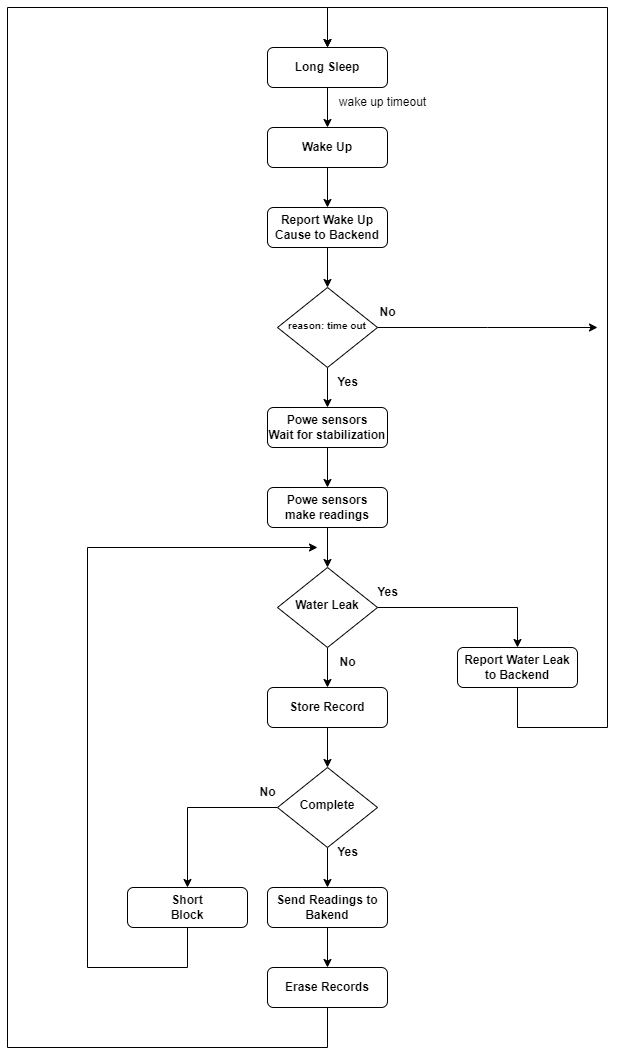

The diagram above was exported from draw.io. Its source (the exported page's mxGraphModel, read from the mxfile embedded in the PNG):
<mxGraphModel dx="2442" dy="2124" grid="1" gridSize="10" guides="1" tooltips="1" connect="1" arrows="1" fold="1" page="1" pageScale="1" pageWidth="827" pageHeight="1169" math="0" shadow="0">
  <root>
    <mxCell id="WIyWlLk6GJQsqaUBKTNV-0" />
    <mxCell id="WIyWlLk6GJQsqaUBKTNV-1" parent="WIyWlLk6GJQsqaUBKTNV-0" />
    <mxCell id="H0204pPaUZqmbtJ3FAVp-44" style="edgeStyle=orthogonalEdgeStyle;rounded=0;orthogonalLoop=1;jettySize=auto;html=1;fontStyle=1" parent="WIyWlLk6GJQsqaUBKTNV-1" source="WIyWlLk6GJQsqaUBKTNV-3" target="H0204pPaUZqmbtJ3FAVp-43" edge="1">
      <mxGeometry relative="1" as="geometry" />
    </mxCell>
    <mxCell id="WIyWlLk6GJQsqaUBKTNV-3" value="Wake Up" style="rounded=1;whiteSpace=wrap;html=1;fontSize=12;glass=0;strokeWidth=1;shadow=0;fontStyle=1" parent="WIyWlLk6GJQsqaUBKTNV-1" vertex="1">
      <mxGeometry x="180" y="-320" width="120" height="40" as="geometry" />
    </mxCell>
    <mxCell id="tAUAvnS3irxvo80VckBZ-2" style="edgeStyle=orthogonalEdgeStyle;rounded=0;orthogonalLoop=1;jettySize=auto;html=1;" edge="1" parent="WIyWlLk6GJQsqaUBKTNV-1" source="WIyWlLk6GJQsqaUBKTNV-7" target="tAUAvnS3irxvo80VckBZ-0">
      <mxGeometry relative="1" as="geometry" />
    </mxCell>
    <mxCell id="WIyWlLk6GJQsqaUBKTNV-7" value="Powe sensors&lt;br&gt;Wait for stabilization" style="rounded=1;whiteSpace=wrap;html=1;fontSize=12;glass=0;strokeWidth=1;shadow=0;fontStyle=1" parent="WIyWlLk6GJQsqaUBKTNV-1" vertex="1">
      <mxGeometry x="180" y="-40" width="120" height="40" as="geometry" />
    </mxCell>
    <mxCell id="H0204pPaUZqmbtJ3FAVp-10" style="edgeStyle=orthogonalEdgeStyle;rounded=0;orthogonalLoop=1;jettySize=auto;html=1;fontStyle=1" parent="WIyWlLk6GJQsqaUBKTNV-1" source="H0204pPaUZqmbtJ3FAVp-9" target="WIyWlLk6GJQsqaUBKTNV-3" edge="1">
      <mxGeometry relative="1" as="geometry" />
    </mxCell>
    <mxCell id="H0204pPaUZqmbtJ3FAVp-9" value="Long Sleep" style="rounded=1;whiteSpace=wrap;html=1;fontSize=12;glass=0;strokeWidth=1;shadow=0;fontStyle=1" parent="WIyWlLk6GJQsqaUBKTNV-1" vertex="1">
      <mxGeometry x="180" y="-400" width="120" height="40" as="geometry" />
    </mxCell>
    <mxCell id="H0204pPaUZqmbtJ3FAVp-21" style="edgeStyle=orthogonalEdgeStyle;rounded=0;orthogonalLoop=1;jettySize=auto;html=1;exitX=0.5;exitY=1;exitDx=0;exitDy=0;entryX=0.5;entryY=0;entryDx=0;entryDy=0;fontStyle=1" parent="WIyWlLk6GJQsqaUBKTNV-1" source="H0204pPaUZqmbtJ3FAVp-79" target="H0204pPaUZqmbtJ3FAVp-9" edge="1">
      <mxGeometry relative="1" as="geometry">
        <Array as="points">
          <mxPoint x="240" y="600" />
          <mxPoint x="-80" y="600" />
          <mxPoint x="-80" y="-440" />
          <mxPoint x="240" y="-440" />
        </Array>
      </mxGeometry>
    </mxCell>
    <mxCell id="H0204pPaUZqmbtJ3FAVp-24" style="edgeStyle=orthogonalEdgeStyle;rounded=0;orthogonalLoop=1;jettySize=auto;html=1;entryX=0.5;entryY=0;entryDx=0;entryDy=0;fontStyle=1" parent="WIyWlLk6GJQsqaUBKTNV-1" source="H0204pPaUZqmbtJ3FAVp-19" target="H0204pPaUZqmbtJ3FAVp-23" edge="1">
      <mxGeometry relative="1" as="geometry" />
    </mxCell>
    <mxCell id="fyC-vZ_UM7fDSkEzBab7-11" style="edgeStyle=orthogonalEdgeStyle;rounded=0;orthogonalLoop=1;jettySize=auto;html=1;" parent="WIyWlLk6GJQsqaUBKTNV-1" source="H0204pPaUZqmbtJ3FAVp-19" target="fyC-vZ_UM7fDSkEzBab7-10" edge="1">
      <mxGeometry relative="1" as="geometry" />
    </mxCell>
    <mxCell id="H0204pPaUZqmbtJ3FAVp-19" value="Complete" style="rhombus;whiteSpace=wrap;html=1;shadow=0;fontFamily=Helvetica;fontSize=12;align=center;strokeWidth=1;spacing=6;spacingTop=-4;fontStyle=1" parent="WIyWlLk6GJQsqaUBKTNV-1" vertex="1">
      <mxGeometry x="190" y="320" width="100" height="80" as="geometry" />
    </mxCell>
    <mxCell id="H0204pPaUZqmbtJ3FAVp-22" value="Yes" style="text;html=1;align=center;verticalAlign=middle;resizable=0;points=[];autosize=1;strokeColor=none;fillColor=none;fontStyle=1" parent="WIyWlLk6GJQsqaUBKTNV-1" vertex="1">
      <mxGeometry x="240" y="390" width="40" height="30" as="geometry" />
    </mxCell>
    <mxCell id="H0204pPaUZqmbtJ3FAVp-80" style="edgeStyle=orthogonalEdgeStyle;rounded=0;orthogonalLoop=1;jettySize=auto;html=1;fontStyle=1" parent="WIyWlLk6GJQsqaUBKTNV-1" source="H0204pPaUZqmbtJ3FAVp-23" target="H0204pPaUZqmbtJ3FAVp-79" edge="1">
      <mxGeometry relative="1" as="geometry" />
    </mxCell>
    <mxCell id="H0204pPaUZqmbtJ3FAVp-23" value="Send Readings to Bakend" style="rounded=1;whiteSpace=wrap;html=1;fontSize=12;glass=0;strokeWidth=1;shadow=0;fontStyle=1" parent="WIyWlLk6GJQsqaUBKTNV-1" vertex="1">
      <mxGeometry x="180" y="440" width="120" height="40" as="geometry" />
    </mxCell>
    <mxCell id="H0204pPaUZqmbtJ3FAVp-28" value="No" style="text;html=1;align=center;verticalAlign=middle;resizable=0;points=[];autosize=1;strokeColor=none;fillColor=none;fontStyle=1" parent="WIyWlLk6GJQsqaUBKTNV-1" vertex="1">
      <mxGeometry x="160" y="330" width="40" height="30" as="geometry" />
    </mxCell>
    <mxCell id="H0204pPaUZqmbtJ3FAVp-40" style="edgeStyle=orthogonalEdgeStyle;rounded=0;orthogonalLoop=1;jettySize=auto;html=1;fontStyle=1" parent="WIyWlLk6GJQsqaUBKTNV-1" source="H0204pPaUZqmbtJ3FAVp-37" target="H0204pPaUZqmbtJ3FAVp-19" edge="1">
      <mxGeometry relative="1" as="geometry" />
    </mxCell>
    <mxCell id="H0204pPaUZqmbtJ3FAVp-37" value="Store Record" style="rounded=1;whiteSpace=wrap;html=1;fontSize=12;glass=0;strokeWidth=1;shadow=0;fontStyle=1" parent="WIyWlLk6GJQsqaUBKTNV-1" vertex="1">
      <mxGeometry x="180" y="240" width="120" height="40" as="geometry" />
    </mxCell>
    <mxCell id="H0204pPaUZqmbtJ3FAVp-71" style="edgeStyle=orthogonalEdgeStyle;rounded=0;orthogonalLoop=1;jettySize=auto;html=1;fontStyle=1" parent="WIyWlLk6GJQsqaUBKTNV-1" source="H0204pPaUZqmbtJ3FAVp-43" target="H0204pPaUZqmbtJ3FAVp-70" edge="1">
      <mxGeometry relative="1" as="geometry" />
    </mxCell>
    <mxCell id="H0204pPaUZqmbtJ3FAVp-43" value="Report Wake Up Cause to Backend" style="rounded=1;whiteSpace=wrap;html=1;fontSize=12;glass=0;strokeWidth=1;shadow=0;fontStyle=1" parent="WIyWlLk6GJQsqaUBKTNV-1" vertex="1">
      <mxGeometry x="180" y="-240" width="120" height="40" as="geometry" />
    </mxCell>
    <mxCell id="H0204pPaUZqmbtJ3FAVp-49" style="edgeStyle=orthogonalEdgeStyle;rounded=0;orthogonalLoop=1;jettySize=auto;html=1;entryX=0.5;entryY=0;entryDx=0;entryDy=0;fontStyle=1" parent="WIyWlLk6GJQsqaUBKTNV-1" source="H0204pPaUZqmbtJ3FAVp-45" target="H0204pPaUZqmbtJ3FAVp-48" edge="1">
      <mxGeometry relative="1" as="geometry" />
    </mxCell>
    <mxCell id="fyC-vZ_UM7fDSkEzBab7-3" style="edgeStyle=orthogonalEdgeStyle;rounded=0;orthogonalLoop=1;jettySize=auto;html=1;" parent="WIyWlLk6GJQsqaUBKTNV-1" source="H0204pPaUZqmbtJ3FAVp-45" target="H0204pPaUZqmbtJ3FAVp-37" edge="1">
      <mxGeometry relative="1" as="geometry" />
    </mxCell>
    <mxCell id="H0204pPaUZqmbtJ3FAVp-45" value="Water Leak" style="rhombus;whiteSpace=wrap;html=1;shadow=0;fontFamily=Helvetica;fontSize=12;align=center;strokeWidth=1;spacing=6;spacingTop=-4;fontStyle=1" parent="WIyWlLk6GJQsqaUBKTNV-1" vertex="1">
      <mxGeometry x="190" y="120" width="100" height="80" as="geometry" />
    </mxCell>
    <mxCell id="h6O8TLKM89ig_TCg-JGP-9" style="edgeStyle=orthogonalEdgeStyle;rounded=0;orthogonalLoop=1;jettySize=auto;html=1;entryX=0.5;entryY=0;entryDx=0;entryDy=0;" parent="WIyWlLk6GJQsqaUBKTNV-1" source="H0204pPaUZqmbtJ3FAVp-48" target="H0204pPaUZqmbtJ3FAVp-9" edge="1">
      <mxGeometry relative="1" as="geometry">
        <Array as="points">
          <mxPoint x="430" y="280" />
          <mxPoint x="520" y="280" />
          <mxPoint x="520" y="-440" />
          <mxPoint x="240" y="-440" />
        </Array>
      </mxGeometry>
    </mxCell>
    <mxCell id="H0204pPaUZqmbtJ3FAVp-48" value="Report Water Leak to Backend" style="rounded=1;whiteSpace=wrap;html=1;fontSize=12;glass=0;strokeWidth=1;shadow=0;fontStyle=1" parent="WIyWlLk6GJQsqaUBKTNV-1" vertex="1">
      <mxGeometry x="370" y="200" width="120" height="40" as="geometry" />
    </mxCell>
    <mxCell id="H0204pPaUZqmbtJ3FAVp-74" style="edgeStyle=orthogonalEdgeStyle;rounded=0;orthogonalLoop=1;jettySize=auto;html=1;fontStyle=1" parent="WIyWlLk6GJQsqaUBKTNV-1" source="H0204pPaUZqmbtJ3FAVp-70" edge="1">
      <mxGeometry relative="1" as="geometry">
        <mxPoint x="510" y="-120" as="targetPoint" />
      </mxGeometry>
    </mxCell>
    <mxCell id="fyC-vZ_UM7fDSkEzBab7-1" style="edgeStyle=orthogonalEdgeStyle;rounded=0;orthogonalLoop=1;jettySize=auto;html=1;" parent="WIyWlLk6GJQsqaUBKTNV-1" source="H0204pPaUZqmbtJ3FAVp-70" target="WIyWlLk6GJQsqaUBKTNV-7" edge="1">
      <mxGeometry relative="1" as="geometry" />
    </mxCell>
    <mxCell id="H0204pPaUZqmbtJ3FAVp-70" value="&lt;font style=&quot;font-size: 10px;&quot;&gt;reason: time out&lt;/font&gt;" style="rhombus;whiteSpace=wrap;html=1;shadow=0;fontFamily=Helvetica;fontSize=12;align=center;strokeWidth=1;spacing=6;spacingTop=-4;fontStyle=1" parent="WIyWlLk6GJQsqaUBKTNV-1" vertex="1">
      <mxGeometry x="190" y="-160" width="100" height="80" as="geometry" />
    </mxCell>
    <mxCell id="H0204pPaUZqmbtJ3FAVp-77" value="No" style="text;html=1;align=center;verticalAlign=middle;resizable=0;points=[];autosize=1;strokeColor=none;fillColor=none;fontStyle=1" parent="WIyWlLk6GJQsqaUBKTNV-1" vertex="1">
      <mxGeometry x="280" y="-150" width="40" height="30" as="geometry" />
    </mxCell>
    <mxCell id="H0204pPaUZqmbtJ3FAVp-78" value="Yes" style="text;html=1;align=center;verticalAlign=middle;resizable=0;points=[];autosize=1;strokeColor=none;fillColor=none;fontStyle=1" parent="WIyWlLk6GJQsqaUBKTNV-1" vertex="1">
      <mxGeometry x="240" y="-80" width="40" height="30" as="geometry" />
    </mxCell>
    <mxCell id="H0204pPaUZqmbtJ3FAVp-79" value="Erase Records" style="rounded=1;whiteSpace=wrap;html=1;fontSize=12;glass=0;strokeWidth=1;shadow=0;fontStyle=1" parent="WIyWlLk6GJQsqaUBKTNV-1" vertex="1">
      <mxGeometry x="180" y="520" width="120" height="40" as="geometry" />
    </mxCell>
    <mxCell id="fyC-vZ_UM7fDSkEzBab7-4" value="Yes" style="text;html=1;align=center;verticalAlign=middle;resizable=0;points=[];autosize=1;strokeColor=none;fillColor=none;fontStyle=1" parent="WIyWlLk6GJQsqaUBKTNV-1" vertex="1">
      <mxGeometry x="280" y="130" width="40" height="30" as="geometry" />
    </mxCell>
    <mxCell id="fyC-vZ_UM7fDSkEzBab7-5" value="No" style="text;html=1;align=center;verticalAlign=middle;resizable=0;points=[];autosize=1;strokeColor=none;fillColor=none;fontStyle=1" parent="WIyWlLk6GJQsqaUBKTNV-1" vertex="1">
      <mxGeometry x="240" y="200" width="40" height="30" as="geometry" />
    </mxCell>
    <mxCell id="fyC-vZ_UM7fDSkEzBab7-12" style="edgeStyle=orthogonalEdgeStyle;rounded=0;orthogonalLoop=1;jettySize=auto;html=1;exitX=0.5;exitY=1;exitDx=0;exitDy=0;" parent="WIyWlLk6GJQsqaUBKTNV-1" source="fyC-vZ_UM7fDSkEzBab7-10" edge="1">
      <mxGeometry relative="1" as="geometry">
        <mxPoint x="230" y="100" as="targetPoint" />
        <Array as="points">
          <mxPoint x="100" y="520" />
          <mxPoint y="520" />
          <mxPoint y="100" />
        </Array>
      </mxGeometry>
    </mxCell>
    <mxCell id="fyC-vZ_UM7fDSkEzBab7-10" value="Short &lt;br&gt;Block" style="rounded=1;whiteSpace=wrap;html=1;fontSize=12;glass=0;strokeWidth=1;shadow=0;fontStyle=1" parent="WIyWlLk6GJQsqaUBKTNV-1" vertex="1">
      <mxGeometry x="40" y="440" width="120" height="40" as="geometry" />
    </mxCell>
    <mxCell id="fyC-vZ_UM7fDSkEzBab7-13" value="wake up timeout" style="text;html=1;align=center;verticalAlign=middle;resizable=0;points=[];autosize=1;strokeColor=none;fillColor=none;" parent="WIyWlLk6GJQsqaUBKTNV-1" vertex="1">
      <mxGeometry x="240" y="-360" width="110" height="30" as="geometry" />
    </mxCell>
    <mxCell id="tAUAvnS3irxvo80VckBZ-3" style="edgeStyle=orthogonalEdgeStyle;rounded=0;orthogonalLoop=1;jettySize=auto;html=1;entryX=0.5;entryY=0;entryDx=0;entryDy=0;" edge="1" parent="WIyWlLk6GJQsqaUBKTNV-1" source="tAUAvnS3irxvo80VckBZ-0" target="H0204pPaUZqmbtJ3FAVp-45">
      <mxGeometry relative="1" as="geometry" />
    </mxCell>
    <mxCell id="tAUAvnS3irxvo80VckBZ-0" value="Powe sensors&lt;br&gt;make readings" style="rounded=1;whiteSpace=wrap;html=1;fontSize=12;glass=0;strokeWidth=1;shadow=0;fontStyle=1" vertex="1" parent="WIyWlLk6GJQsqaUBKTNV-1">
      <mxGeometry x="180" y="40" width="120" height="40" as="geometry" />
    </mxCell>
  </root>
</mxGraphModel>